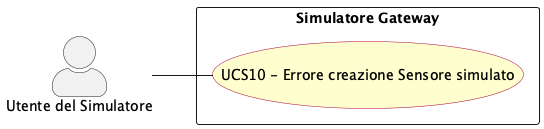

The diagram above was rendered by PlantUML. Its source (embedded in the PNG):
@startuml err_creazione_sensore_simulato
left to right direction
skinparam actorStyle awesome
skinparam usecase {
  BackgroundColor #FEFECE
  BorderColor #A80036
}

actor "Utente del Simulatore" as sim_usr

rectangle "Simulatore Gateway" {
  usecase "UCS10 - Errore creazione Sensore simulato" as UCS10
}

sim_usr -- UCS10


@enduml